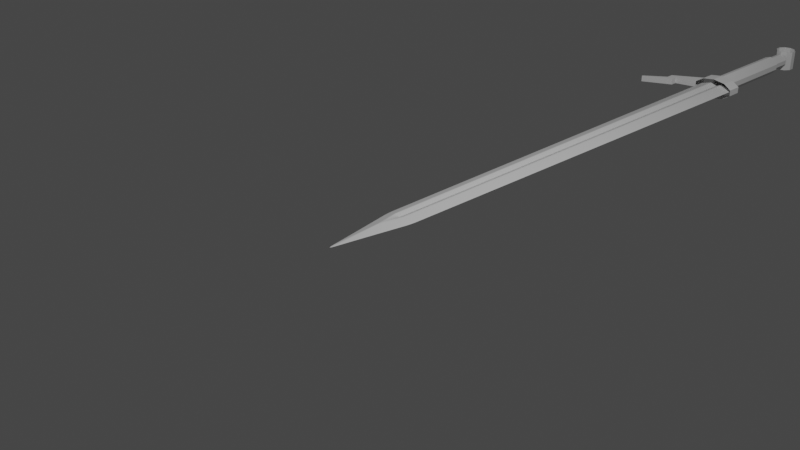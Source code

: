 # Source: tutorial_sword.blend  (saved by Blender 3.5.10; exported with 4.5.12 LTS)
import bpy
from mathutils import Matrix  # noqa: F401  (used for matrix-valued properties, if any)

bpy.ops.wm.read_factory_settings(use_empty=True)
scene = bpy.context.scene
scene.name = 'Scene'

# ---- collections
col_collection = bpy.data.collections.new('Collection'); scene.collection.children.link(col_collection)
col_swordreference = bpy.data.collections.new('SwordReference'); col_collection.children.link(col_swordreference)

# ---- materials (node trees are filled in below, after node groups)
mat_material = bpy.data.materials.new('Material')
mat_material.alpha_threshold = 0.0
mat_material.use_transparent_shadow = False
mat_material.roughness = 0.5
mat_material.line_color = (0.0, 0.0, 0.0, 1.0)

# ---- material node trees
mat_material.use_nodes = True; mat_material.node_tree.nodes.clear()
_N = mat_material.node_tree.nodes; _L = mat_material.node_tree.links
n0 = _N.new('ShaderNodeOutputMaterial'); n0.name = 'Material Output'; n0.location = (300, 300)
n1 = _N.new('ShaderNodeBsdfPrincipled'); n1.name = 'Principled BSDF'; n1.location = (10, 300)
n1.distribution = 'GGX'
n1.subsurface_method = 'RANDOM_WALK_SKIN'
n1.inputs[3].default_value = 1.45
n1.inputs[27].default_value = (0.0, 0.0, 0.0, 1.0)
n1.inputs[28].default_value = 1.0
_L.new(n1.outputs[0], n0.inputs[0])
n0.is_active_output = True

# ---- world
world_world = bpy.data.worlds.new('World'); scene.world = world_world
world_world.use_nodes = True; world_world.node_tree.nodes.clear()
_N = world_world.node_tree.nodes; _L = world_world.node_tree.links
n0 = _N.new('ShaderNodeOutputWorld'); n0.name = 'World Output'; n0.location = (300, 300)
n1 = _N.new('ShaderNodeBackground'); n1.name = 'Background'; n1.location = (10, 300)
n1.inputs[0].default_value = (0.05088, 0.05088, 0.05088, 1.0)
_L.new(n1.outputs[0], n0.inputs[0])
n0.is_active_output = True
world_world.color = (0.05088, 0.05088, 0.05088)
world_world.use_sun_shadow = False
world_world.sun_shadow_jitter_overblur = 0.0

# ---- cameras
cam_camera = bpy.data.cameras.new('Camera')
cam_camera.clip_end = 100.0
cam_camera.ortho_scale = 7.314

# ---- lights
light_light = bpy.data.lights.new('Light', 'POINT')
light_light.transmission_factor = 0.0
light_light.energy = 1000.0
light_light.shadow_soft_size = 0.1
light_light.shadow_maximum_resolution = 0.006
light_light.use_absolute_resolution = True

# ---- meshes
me_cube = bpy.data.meshes.new('Cube')
me_cube.from_pydata([(1.0, 1.0, 0.0), (0.0, -1.0, 0.0), (-1.0, 1.0, 0.0), (-1.0, 0.0, 0.0), (0.0, 1.0, 0.2643), (1.0, 0.0, 0.0), (0.0, 1.0, -0.2643), (0.0, 0.0, 0.2649), (0.0, 0.0, -0.2649), (0.3148, 1.0, -0.6852), (-0.3148, 1.0, -0.6852), (-0.3148, 1.0, 0.6852), (0.3148, 1.0, 0.6852), (-0.3133, 0.0, -0.6867), (0.3133, 0.0, -0.6867), (0.0, -0.2766, -0.7234), (0.3133, 0.0, 0.6867), (-0.3133, 0.0, 0.6867), (0.0, -0.2766, 0.7234), (0.5, -0.5, 0.0), (1.0, 0.5, 0.0), (0.0, 0.5, 0.2646), (-0.1574, 1.0, 0.4748), (0.1567, 0.0, 0.4758), (-0.5, -0.5, 0.0), (0.0, 0.5, -0.2646), (-1.0, 0.5, 0.0), (0.1574, 1.0, -0.4748), (-0.1567, 0.0, -0.4758), (-0.1567, -0.1383, -0.705), (0.1567, 0.0, -0.4758), (0.1567, -0.1383, -0.705), (0.1567, -0.1383, 0.705), (-0.1567, 0.0, 0.4758), (-0.1567, -0.1383, 0.705), (-0.1574, 1.0, -0.4748), (0.1574, 1.0, 0.4748), (0.3141, 0.5, -0.6859), (-0.3141, 0.5, -0.6859), (-0.3141, 0.5, 0.6859), (0.3141, 0.5, 0.6859), (-0.6574, 1.0, -0.3426), (0.6574, 1.0, -0.3426), (0.6567, 0.0, -0.3433), (-0.6567, 0.0, -0.3433), (0.6574, 1.0, 0.3426), (0.6567, 0.0, 0.3433), (-0.6574, 1.0, 0.3426), (-0.6567, 0.0, 0.3433), (0.0, -0.6383, -0.3617), (0.0, -0.6383, 0.3617), (0.157, 0.5, -0.4753), (0.157, 0.5, 0.4753), (-0.157, 0.5, -0.4753), (0.0, -0.06915, 0.5904), (0.0, -0.06915, -0.5904), (-0.157, 0.5, 0.4753), (0.657, 0.5, 0.343), (0.3283, -0.3192, -0.3525), (-0.3283, -0.3192, -0.3525), (0.657, 0.5, -0.343), (-0.657, 0.5, -0.343), (-0.657, 0.5, 0.343), (-0.3283, -0.3192, 0.3525), (0.3283, -0.3192, 0.3525), (1.0, 5.8, 0.0), (-1.0, 5.8, 0.0), (0.0, 5.8, 0.2643), (0.0, 5.8, -0.2643), (0.3148, 5.8, -0.6852), (-0.3148, 5.8, -0.6852), (-0.3148, 5.8, 0.6852), (0.3148, 5.8, 0.6852), (-0.1574, 5.8, 0.4748), (0.1574, 5.8, -0.4748), (-0.1574, 5.8, -0.4748), (0.1574, 5.8, 0.4748), (-0.6574, 5.8, -0.3426), (0.6574, 5.8, -0.3426), (0.6574, 5.8, 0.3426), (-0.6574, 5.8, 0.3426)], [], [(64, 32, 18, 50), (63, 48, 3, 24), (62, 26, 3, 48), (61, 38, 13, 44), (60, 20, 5, 43), (59, 29, 15, 49), (58, 43, 5, 19), (57, 40, 16, 46), (56, 33, 7, 21), (55, 30, 14, 31), (54, 33, 17, 34), (53, 28, 13, 38), (52, 23, 16, 40), (51, 30, 8, 25), (27, 51, 25, 6), (9, 37, 51, 27), (37, 14, 30, 51), (36, 52, 40, 12), (4, 21, 52, 36), (21, 7, 23, 52), (35, 53, 38, 10), (6, 25, 53, 35), (25, 8, 28, 53), (32, 54, 34, 18), (16, 23, 54, 32), (23, 7, 33, 54), (29, 55, 31, 15), (13, 28, 55, 29), (28, 8, 30, 55), (22, 56, 21, 4), (11, 39, 56, 22), (39, 17, 33, 56), (20, 57, 46, 5), (0, 45, 57, 20), (45, 12, 40, 57), (49, 58, 19, 1), (15, 31, 58, 49), (31, 14, 43, 58), (24, 59, 49, 1), (3, 44, 59, 24), (44, 13, 29, 59), (37, 60, 43, 14), (9, 42, 60, 37), (42, 0, 20, 60), (26, 61, 44, 3), (2, 41, 61, 26), (41, 10, 38, 61), (39, 62, 48, 17), (11, 47, 62, 39), (47, 2, 26, 62), (50, 63, 24, 1), (18, 34, 63, 50), (34, 17, 48, 63), (19, 64, 50, 1), (5, 46, 64, 19), (46, 16, 32, 64), (27, 6, 68, 74), (47, 11, 71, 80), (0, 42, 78, 65), (35, 10, 70, 75), (36, 12, 72, 76), (10, 41, 77, 70), (9, 27, 74, 69), (22, 4, 67, 73), (42, 9, 69, 78), (6, 35, 75, 68), (12, 45, 79, 72), (4, 36, 76, 67), (11, 22, 73, 71), (2, 47, 80, 66), (45, 0, 65, 79), (41, 2, 66, 77)])
me_cube.polygons.foreach_set('use_smooth', [True] * 72)
_uv = me_cube.uv_layers.new(name='UVMap')
_uv.uv.foreach_set('vector', [0.6691, 0.6649, 0.7131, 0.6423, 0.7154, 0.6596, 0.6702, 0.7048, 0.791, 0.6649, 0.8321, 0.625, 0.875, 0.625, 0.8125, 0.6875, 0.8321, 0.5625, 0.875, 0.5625, 0.875, 0.625, 0.8321, 0.625, 0.1679, 0.5625, 0.2107, 0.5625, 0.2108, 0.625, 0.1679, 0.625, 0.3321, 0.5625, 0.375, 0.5625, 0.375, 0.625, 0.3321, 0.625, 0.1691, 0.6649, 0.2131, 0.6423, 0.2154, 0.6596, 0.1702, 0.7048, 0.291, 0.6649, 0.3321, 0.625, 0.375, 0.625, 0.3125, 0.6875, 0.6679, 0.5625, 0.7107, 0.5625, 0.7108, 0.625, 0.6679, 0.625, 0.7696, 0.5625, 0.7696, 0.625, 0.75, 0.625, 0.75, 0.5625, 0.2193, 0.641, 0.2255, 0.6397, 0.2304, 0.6446, 0.2229, 0.6521, 0.7647, 0.641, 0.7794, 0.6299, 0.7892, 0.625, 0.7696, 0.6423, 0.2304, 0.5625, 0.2304, 0.625, 0.2108, 0.625, 0.2107, 0.5625, 0.7304, 0.5625, 0.7304, 0.625, 0.7108, 0.625, 0.7107, 0.5625, 0.2696, 0.5625, 0.2696, 0.625, 0.25, 0.625, 0.25, 0.5625, 0.2697, 0.5, 0.2696, 0.5625, 0.25, 0.5625, 0.25, 0.5, 0.2893, 0.5, 0.2893, 0.5625, 0.2696, 0.5625, 0.2697, 0.5, 0.2893, 0.5625, 0.2892, 0.625, 0.2696, 0.625, 0.2696, 0.5625, 0.7303, 0.5, 0.7304, 0.5625, 0.7107, 0.5625, 0.7107, 0.5, 0.75, 0.5, 0.75, 0.5625, 0.7304, 0.5625, 0.7303, 0.5, 0.75, 0.5625, 0.75, 0.625, 0.7304, 0.625, 0.7304, 0.5625, 0.2303, 0.5, 0.2304, 0.5625, 0.2107, 0.5625, 0.2107, 0.5, 0.25, 0.5, 0.25, 0.5625, 0.2304, 0.5625, 0.2303, 0.5, 0.25, 0.5625, 0.25, 0.625, 0.2304, 0.625, 0.2304, 0.5625, 0.75, 0.6521, 0.7647, 0.641, 0.7696, 0.6423, 0.75, 0.6596, 0.75, 0.6446, 0.7598, 0.6397, 0.7647, 0.641, 0.75, 0.6521, 0.7598, 0.6397, 0.7696, 0.6348, 0.7794, 0.6299, 0.7647, 0.641, 0.2131, 0.6423, 0.2193, 0.641, 0.2229, 0.6521, 0.2154, 0.6596, 0.2108, 0.625, 0.2157, 0.6299, 0.2193, 0.641, 0.2131, 0.6423, 0.2157, 0.6299, 0.2206, 0.6348, 0.2255, 0.6397, 0.2193, 0.641, 0.7697, 0.5, 0.7696, 0.5625, 0.75, 0.5625, 0.75, 0.5, 0.7893, 0.5, 0.7893, 0.5625, 0.7696, 0.5625, 0.7697, 0.5, 0.7893, 0.5625, 0.7892, 0.625, 0.7696, 0.625, 0.7696, 0.5625, 0.625, 0.5625, 0.6679, 0.5625, 0.6679, 0.625, 0.625, 0.625, 0.625, 0.5, 0.6678, 0.5, 0.6679, 0.5625, 0.625, 0.5625, 0.6678, 0.5, 0.7107, 0.5, 0.7107, 0.5625, 0.6679, 0.5625, 0.25, 0.7048, 0.291, 0.6649, 0.3125, 0.6875, 0.25, 0.75, 0.25, 0.6596, 0.2696, 0.6423, 0.291, 0.6649, 0.25, 0.7048, 0.2696, 0.6423, 0.2892, 0.625, 0.3321, 0.625, 0.291, 0.6649, 0.125, 0.6875, 0.1691, 0.6649, 0.1702, 0.7048, 0.125, 0.75, 0.125, 0.625, 0.1679, 0.625, 0.1691, 0.6649, 0.125, 0.6875, 0.1679, 0.625, 0.2108, 0.625, 0.2131, 0.6423, 0.1691, 0.6649, 0.2893, 0.5625, 0.3321, 0.5625, 0.3321, 0.625, 0.2892, 0.625, 0.2893, 0.5, 0.3322, 0.5, 0.3321, 0.5625, 0.2893, 0.5625, 0.3322, 0.5, 0.375, 0.5, 0.375, 0.5625, 0.3321, 0.5625, 0.125, 0.5625, 0.1679, 0.5625, 0.1679, 0.625, 0.125, 0.625, 0.125, 0.5, 0.1678, 0.5, 0.1679, 0.5625, 0.125, 0.5625, 0.1678, 0.5, 0.2107, 0.5, 0.2107, 0.5625, 0.1679, 0.5625, 0.7893, 0.5625, 0.8321, 0.5625, 0.8321, 0.625, 0.7892, 0.625, 0.7893, 0.5, 0.8322, 0.5, 0.8321, 0.5625, 0.7893, 0.5625, 0.8322, 0.5, 0.875, 0.5, 0.875, 0.5625, 0.8321, 0.5625, 0.75, 0.7048, 0.791, 0.6649, 0.8125, 0.6875, 0.75, 0.75, 0.75, 0.6596, 0.7696, 0.6423, 0.791, 0.6649, 0.75, 0.7048, 0.7696, 0.6423, 0.7892, 0.625, 0.8321, 0.625, 0.791, 0.6649, 0.625, 0.6875, 0.6691, 0.6649, 0.6702, 0.7048, 0.625, 0.75, 0.625, 0.625, 0.6679, 0.625, 0.6691, 0.6649, 0.625, 0.6875, 0.6679, 0.625, 0.7108, 0.625, 0.7131, 0.6423, 0.6691, 0.6649, 0.2697, 0.5, 0.25, 0.5, 0.25, 0.5, 0.2697, 0.5, 0.8322, 0.5, 0.7893, 0.5, 0.7893, 0.5, 0.8322, 0.5, 0.375, 0.5, 0.3322, 0.5, 0.3322, 0.5, 0.375, 0.5, 0.2303, 0.5, 0.2107, 0.5, 0.2107, 0.5, 0.2303, 0.5, 0.7303, 0.5, 0.7107, 0.5, 0.7107, 0.5, 0.7303, 0.5, 0.2107, 0.5, 0.1678, 0.5, 0.1678, 0.5, 0.2107, 0.5, 0.2893, 0.5, 0.2697, 0.5, 0.2697, 0.5, 0.2893, 0.5, 0.7697, 0.5, 0.75, 0.5, 0.75, 0.5, 0.7697, 0.5, 0.3322, 0.5, 0.2893, 0.5, 0.2893, 0.5, 0.3322, 0.5, 0.25, 0.5, 0.2303, 0.5, 0.2303, 0.5, 0.25, 0.5, 0.7107, 0.5, 0.6678, 0.5, 0.6678, 0.5, 0.7107, 0.5, 0.75, 0.5, 0.7303, 0.5, 0.7303, 0.5, 0.75, 0.5, 0.7893, 0.5, 0.7697, 0.5, 0.7697, 0.5, 0.7893, 0.5, 0.875, 0.5, 0.8322, 0.5, 0.8322, 0.5, 0.875, 0.5, 0.6678, 0.5, 0.625, 0.5, 0.625, 0.5, 0.6678, 0.5, 0.1678, 0.5, 0.125, 0.5, 0.125, 0.5, 0.1678, 0.5])
me_cube.materials.append(mat_material)
me_cube.use_mirror_vertex_groups = False
me_cube.update()
me_cylinder_001 = bpy.data.meshes.new('Cylinder.001')
me_cylinder_001.from_pydata([(0.0, 1.0, -1.0), (0.0, 1.0, 1.0), (0.5878, 0.809, -1.0), (0.5878, 0.809, 1.0), (0.9511, 0.309, -1.0), (0.9511, 0.309, 1.0), (0.9511, -0.309, -1.0), (0.9511, -0.309, 1.0), (0.5878, -0.809, -1.0), (0.5878, -0.809, 1.0), (0.0, -1.0, -1.0), (0.0, -1.0, 1.0), (-0.5878, -0.809, -1.0), (-0.5878, -0.809, 1.0), (-0.9511, -0.309, -1.0), (-0.9511, -0.309, 1.0), (-0.9511, 0.309, -1.0), (-0.9511, 0.309, 1.0), (-0.5878, 0.809, -1.0), (-0.5878, 0.809, 1.0), (-1.937, -0.309, 1.679), (-1.937, -0.309, 0.7033), (-1.937, 0.309, 0.7033), (-1.937, 0.309, 1.679), (-2.275, -0.309, 1.706), (-2.275, -0.309, 1.276), (-2.275, 0.309, 1.276), (-2.275, 0.309, 1.706), (-1.937, -0.309, 2.211), (-1.937, 0.309, 2.211), (-2.275, -0.309, 2.253), (-2.275, 0.309, 2.253), (-1.937, -0.309, 2.529), (-1.937, 0.309, 2.529), (-2.275, -0.309, 2.983), (-2.275, 0.309, 2.983), (-3.207, -0.309, 4.22), (-3.207, 0.309, 4.22), (-3.251, -0.309, 4.393), (-3.251, 0.309, 4.393)], [], [(0, 1, 3, 2), (2, 3, 5, 4), (4, 5, 7, 6), (6, 7, 9, 8), (8, 9, 11, 10), (10, 11, 13, 12), (12, 13, 15, 14), (15, 17, 23, 20), (16, 17, 19, 18), (18, 19, 1, 0), (22, 21, 25, 26), (14, 15, 20, 21), (17, 16, 22, 23), (16, 14, 21, 22), (25, 24, 27, 26), (27, 24, 30, 31), (21, 20, 24, 25), (23, 22, 26, 27), (30, 28, 32, 34), (24, 20, 28, 30), (20, 23, 29, 28), (23, 27, 31, 29), (32, 33, 35, 34), (35, 31, 37, 39), (29, 31, 35, 33), (28, 29, 33, 32), (37, 36, 38, 39), (31, 30, 36, 37), (30, 34, 38, 36), (34, 35, 39, 38)])
_uv = me_cylinder_001.uv_layers.new(name='UVMap')
_uv.uv.foreach_set('vector', [1.0, 0.0, 1.0, 1.0, 0.9, 1.0, 0.9, 0.0, 0.9, 0.0, 0.9, 1.0, 0.8, 1.0, 0.8, 0.0, 0.8, 0.0, 0.8, 1.0, 0.7, 1.0, 0.7, 0.0, 0.7, 0.0, 0.7, 1.0, 0.6, 1.0, 0.6, 0.0, 0.6, 0.0, 0.6, 1.0, 0.5, 1.0, 0.5, 0.0, 0.5, 0.0, 0.5, 1.0, 0.4, 1.0, 0.4, 0.0, 0.4, 0.0, 0.4, 1.0, 0.3, 1.0, 0.3, 0.0, 0.0, 0.0, 0.0, 0.0, 0.0, 0.0, 0.0, 0.0, 0.2, 0.0, 0.2, 1.0, 0.1, 1.0, 0.1, 0.0, 0.1, 0.0, 0.1, 1.0, -7.451e-08, 1.0, -7.451e-08, 0.0, 0.0, 0.0, 0.0, 0.0, 0.0, 0.0, 0.0, 0.0, 0.3, 0.0, 0.3, 1.0, 0.3, 1.0, 0.3, 0.0, 0.2, 1.0, 0.2, 0.0, 0.2, 0.0, 0.2, 1.0, 0.0, 0.0, 0.0, 0.0, 0.0, 0.0, 0.0, 0.0, 0.3, 0.0, 0.3, 1.0, 0.2, 1.0, 0.2, 0.0, 0.2, 1.0, 0.3, 1.0, 0.3, 1.0, 0.2, 1.0, 0.3, 0.0, 0.3, 1.0, 0.3, 1.0, 0.3, 0.0, 0.2, 1.0, 0.2, 0.0, 0.2, 0.0, 0.2, 1.0, 0.3, 1.0, 0.3, 1.0, 0.3, 1.0, 0.3, 1.0, 0.3, 1.0, 0.3, 1.0, 0.3, 1.0, 0.3, 1.0, 0.0, 0.0, 0.0, 0.0, 0.0, 0.0, 0.0, 0.0, 0.2, 1.0, 0.2, 1.0, 0.2, 1.0, 0.2, 1.0, 0.0, 0.0, 0.0, 0.0, 0.0, 0.0, 0.0, 0.0, 0.2, 1.0, 0.2, 1.0, 0.2, 1.0, 0.2, 1.0, 0.2, 1.0, 0.2, 1.0, 0.2, 1.0, 0.2, 1.0, 0.0, 0.0, 0.0, 0.0, 0.0, 0.0, 0.0, 0.0, 0.2, 1.0, 0.3, 1.0, 0.3, 1.0, 0.2, 1.0, 0.2, 1.0, 0.3, 1.0, 0.3, 1.0, 0.2, 1.0, 0.3, 1.0, 0.3, 1.0, 0.3, 1.0, 0.3, 1.0, 0.0, 0.0, 0.0, 0.0, 0.0, 0.0, 0.0, 0.0])
me_cylinder_001.update()
me_cylinder_002 = bpy.data.meshes.new('Cylinder.002')
me_cylinder_002.from_pydata([(0.0, 1.0, -1.0), (0.0, 1.0, 1.0), (0.5878, 0.809, -1.0), (0.5878, 0.809, 1.0), (0.9511, 0.309, -1.0), (0.9511, 0.309, 1.0), (0.9511, -0.309, -1.0), (0.9511, -0.309, 1.0), (0.5878, -0.809, -1.0), (0.5878, -0.809, 1.0), (0.0, -1.0, -1.0), (0.0, -1.0, 1.0), (-0.5878, -0.809, -1.0), (-0.5878, -0.809, 1.0), (-0.9511, -0.309, -1.0), (-0.9511, -0.309, 1.0), (-0.9511, 0.309, -1.0), (-0.9511, 0.309, 1.0), (-0.5878, 0.809, -1.0), (-0.5878, 0.809, 1.0)], [], [(0, 1, 3, 2), (2, 3, 5, 4), (4, 5, 7, 6), (6, 7, 9, 8), (8, 9, 11, 10), (10, 11, 13, 12), (12, 13, 15, 14), (14, 15, 17, 16), (16, 17, 19, 18), (18, 19, 1, 0)])
_uv = me_cylinder_002.uv_layers.new(name='UVMap')
_uv.uv.foreach_set('vector', [1.0, 0.0, 1.0, 1.0, 0.9, 1.0, 0.9, 0.0, 0.9, 0.0, 0.9, 1.0, 0.8, 1.0, 0.8, 0.0, 0.8, 0.0, 0.8, 1.0, 0.7, 1.0, 0.7, 0.0, 0.7, 0.0, 0.7, 1.0, 0.6, 1.0, 0.6, 0.0, 0.6, 0.0, 0.6, 1.0, 0.5, 1.0, 0.5, 0.0, 0.5, 0.0, 0.5, 1.0, 0.4, 1.0, 0.4, 0.0, 0.4, 0.0, 0.4, 1.0, 0.3, 1.0, 0.3, 0.0, 0.3, 0.0, 0.3, 1.0, 0.2, 1.0, 0.2, 0.0, 0.2, 0.0, 0.2, 1.0, 0.1, 1.0, 0.1, 0.0, 0.1, 0.0, 0.1, 1.0, -7.451e-08, 1.0, -7.451e-08, 0.0])
me_cylinder_002.update()
me_cylinder_003 = bpy.data.meshes.new('Cylinder.003')
me_cylinder_003.from_pydata([(0.0, 1.0, -1.0), (0.0, 1.0, 1.0), (0.5878, 0.809, -1.0), (0.5878, 0.809, 1.0), (0.9511, 0.309, -1.0), (0.9511, 0.309, 1.0), (0.9511, -0.309, -1.0), (0.9511, -0.309, 1.0), (0.5878, -0.809, -1.0), (0.5878, -0.809, 1.0), (0.0, -1.0, -1.0), (0.0, -1.0, 1.0), (-0.5878, -0.809, -1.0), (-0.5878, -0.809, 1.0), (-0.9511, -0.309, -1.0), (-0.9511, -0.309, 1.0), (-0.9511, 0.309, -1.0), (-0.9511, 0.309, 1.0), (-0.5878, 0.809, -1.0), (-0.5878, 0.809, 1.0)], [], [(0, 1, 3, 2), (2, 3, 5, 4), (4, 5, 7, 6), (6, 7, 9, 8), (8, 9, 11, 10), (10, 11, 13, 12), (12, 13, 15, 14), (14, 15, 17, 16), (16, 17, 19, 18), (18, 19, 1, 0)])
_uv = me_cylinder_003.uv_layers.new(name='UVMap')
_uv.uv.foreach_set('vector', [1.0, 0.0, 1.0, 1.0, 0.9, 1.0, 0.9, 0.0, 0.9, 0.0, 0.9, 1.0, 0.8, 1.0, 0.8, 0.0, 0.8, 0.0, 0.8, 1.0, 0.7, 1.0, 0.7, 0.0, 0.7, 0.0, 0.7, 1.0, 0.6, 1.0, 0.6, 0.0, 0.6, 0.0, 0.6, 1.0, 0.5, 1.0, 0.5, 0.0, 0.5, 0.0, 0.5, 1.0, 0.4, 1.0, 0.4, 0.0, 0.4, 0.0, 0.4, 1.0, 0.3, 1.0, 0.3, 0.0, 0.3, 0.0, 0.3, 1.0, 0.2, 1.0, 0.2, 0.0, 0.2, 0.0, 0.2, 1.0, 0.1, 1.0, 0.1, 0.0, 0.1, 0.0, 0.1, 1.0, -7.451e-08, 1.0, -7.451e-08, 0.0])
me_cylinder_003.update()
me_cylinder_004 = bpy.data.meshes.new('Cylinder.004')
me_cylinder_004.from_pydata([(0.0, 1.0, -1.0), (0.0, 1.0, 1.0), (0.5878, 0.809, -1.0), (0.5878, 0.809, 1.0), (0.9511, 0.309, -1.0), (0.9511, 0.309, 1.0), (0.9511, -0.309, -1.0), (0.9511, -0.309, 1.0), (0.5878, -0.809, -1.0), (0.5878, -0.809, 1.0), (0.0, -1.0, -1.0), (0.0, -1.0, 1.0), (-0.5878, -0.809, -1.0), (-0.5878, -0.809, 1.0), (-0.9511, -0.309, -1.0), (-0.9511, -0.309, 1.0), (-0.9511, 0.309, -1.0), (-0.9511, 0.309, 1.0), (-0.5878, 0.809, -1.0), (-0.5878, 0.809, 1.0)], [], [(0, 1, 3, 2), (2, 3, 5, 4), (4, 5, 7, 6), (6, 7, 9, 8), (8, 9, 11, 10), (10, 11, 13, 12), (12, 13, 15, 14), (14, 15, 17, 16), (16, 17, 19, 18), (18, 19, 1, 0)])
_uv = me_cylinder_004.uv_layers.new(name='UVMap')
_uv.uv.foreach_set('vector', [1.0, 0.0, 1.0, 1.0, 0.9, 1.0, 0.9, 0.0, 0.9, 0.0, 0.9, 1.0, 0.8, 1.0, 0.8, 0.0, 0.8, 0.0, 0.8, 1.0, 0.7, 1.0, 0.7, 0.0, 0.7, 0.0, 0.7, 1.0, 0.6, 1.0, 0.6, 0.0, 0.6, 0.0, 0.6, 1.0, 0.5, 1.0, 0.5, 0.0, 0.5, 0.0, 0.5, 1.0, 0.4, 1.0, 0.4, 0.0, 0.4, 0.0, 0.4, 1.0, 0.3, 1.0, 0.3, 0.0, 0.3, 0.0, 0.3, 1.0, 0.2, 1.0, 0.2, 0.0, 0.2, 0.0, 0.2, 1.0, 0.1, 1.0, 0.1, 0.0, 0.1, 0.0, 0.1, 1.0, -7.451e-08, 1.0, -7.451e-08, 0.0])
me_cylinder_004.update()

# ---- objects
ob_cube = bpy.data.objects.new('Cube', me_cube)
ob_light = bpy.data.objects.new('Light', light_light)
ob_camera = bpy.data.objects.new('Camera', cam_camera)
ob_cylinder = bpy.data.objects.new('Cylinder', me_cylinder_001)
ob_cylinder_001 = bpy.data.objects.new('Cylinder.001', me_cylinder_002)
ob_cylinder_002 = bpy.data.objects.new('Cylinder.002', me_cylinder_003)
ob_cylinder_003 = bpy.data.objects.new('Cylinder.003', me_cylinder_004)
ob_swordreference = bpy.data.objects.new('SwordReference', None)

# ---- transforms, parenting, visibility, modifiers, constraints
ob_cube.location = (0.0, 0.0, 0.0)
ob_cube.scale = (0.18, 1.0, 0.06)
ob_cube.lock_rotations_4d = False
ob_cube.empty_display_type = 'ARROWS'
ob_cube.lineart.crease_threshold = 0.0
_m = ob_cube.modifiers.new('Subdivision', 'SUBSURF')
_m.subdivision_type = 'SIMPLE'
_m.levels = 2
_m = ob_cube.modifiers.new('Subdivision.001', 'SUBSURF')
_m.render_levels = 1
_m = ob_cube.modifiers.new('SimpleDeform', 'SIMPLE_DEFORM')
_m.deform_method = 'TAPER'
_m.deform_axis = 'Y'
_m.factor = 0.35
_m.angle = 0.35
ob_light.location = (4.076, 1.005, 5.904)
ob_light.rotation_euler = (0.6503, 0.05522, 1.866)
ob_light.lock_rotations_4d = False
ob_light.empty_display_type = 'ARROWS'
ob_light.color = (0.0, 0.0, 0.0, 0.0)
ob_light.lineart.crease_threshold = 0.0
ob_camera.location = (7.359, -6.926, 4.958)
ob_camera.rotation_euler = (1.109, 0.0, 0.8149)
ob_camera.lock_rotations_4d = False
ob_camera.empty_display_type = 'ARROWS'
ob_camera.color = (0.0, 0.0, 0.0, 0.0)
ob_camera.display_type = 'WIRE'
ob_camera.lineart.crease_threshold = 0.0
ob_cylinder.location = (0.0, 5.82, 0.0)
ob_cylinder.rotation_euler = (1.571, 0.0, 0.0)
ob_cylinder.scale = (0.275, 0.13, 0.1)
ob_cylinder_001.location = (0.0, 6.54, 0.0)
ob_cylinder_001.rotation_euler = (1.571, 0.0, 0.0)
ob_cylinder_001.scale = (0.12, 0.12, 0.62)
ob_cylinder_002.location = (0.0, 7.3, 0.0)
ob_cylinder_002.rotation_euler = (1.571, 0.0, 0.0)
ob_cylinder_002.scale = (0.095, 0.095, 0.15)
ob_cylinder_003.location = (0.0, 7.58, 0.0)
ob_cylinder_003.scale = (0.13, 0.13, 0.13)
ob_swordreference.location = (0.0, 3.415, -0.9709)
ob_swordreference.scale = (1.783, 1.783, 1.783)
ob_swordreference.empty_display_type = 'IMAGE'
ob_swordreference.empty_display_size = 5.0
ob_swordreference.show_empty_image_perspective = False
ob_swordreference.use_empty_image_alpha = True
ob_swordreference.color = (1.0, 1.0, 1.0, 0.5)
ob_swordreference.hide_select = True

# ---- collection membership
col_collection.objects.link(ob_cube)
col_collection.objects.link(ob_light)
col_collection.objects.link(ob_camera)
col_collection.objects.link(ob_cylinder)
col_collection.objects.link(ob_cylinder_001)
col_collection.objects.link(ob_cylinder_002)
col_collection.objects.link(ob_cylinder_003)
col_swordreference.objects.link(ob_swordreference)

# ---- scene / render settings (as saved in the file)
scene.camera = ob_camera
scene.frame_start = 1; scene.frame_end = 250; scene.frame_set(0)
scene.render.engine = 'BLENDER_EEVEE_NEXT'
scene.cycles.sampling_pattern = 'TABULATED_SOBOL'
scene.view_settings.view_transform = 'Filmic'
bpy.context.view_layer.update()
